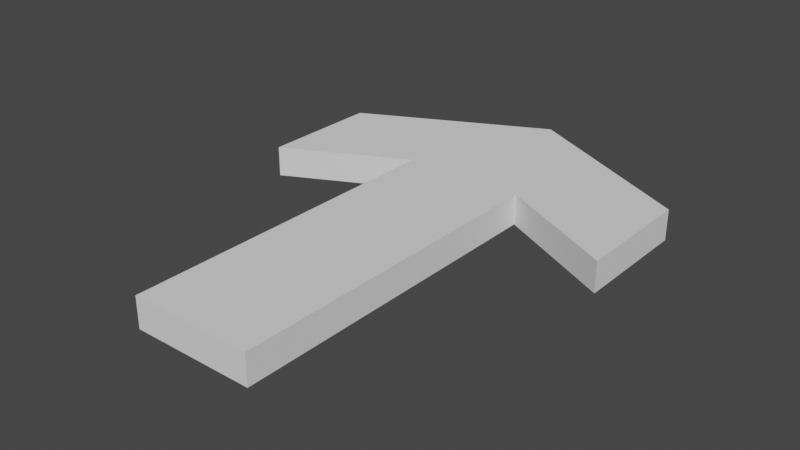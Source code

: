# Source: arrow.blend  (saved by Blender 2.91.10; exported with 4.5.12 LTS)
import bpy
from mathutils import Matrix  # noqa: F401  (used for matrix-valued properties, if any)

bpy.ops.wm.read_factory_settings(use_empty=True)
scene = bpy.context.scene
scene.name = 'Scene'

# ---- collections
col_collection = bpy.data.collections.new('Collection'); scene.collection.children.link(col_collection)

# ---- world
world_world = bpy.data.worlds.new('World'); scene.world = world_world
world_world.use_nodes = True; world_world.node_tree.nodes.clear()
_N = world_world.node_tree.nodes; _L = world_world.node_tree.links
n0 = _N.new('ShaderNodeOutputWorld'); n0.name = 'World Output'; n0.location = (300, 300)
n1 = _N.new('ShaderNodeBackground'); n1.name = 'Background'; n1.location = (10, 300)
n1.inputs[0].default_value = (0.05088, 0.05088, 0.05088, 1.0)
_L.new(n1.outputs[0], n0.inputs[0])
n0.is_active_output = True
world_world.color = (0.05088, 0.05088, 0.05088)
world_world.use_sun_shadow = False
world_world.sun_shadow_jitter_overblur = 0.0

# ---- meshes
me_plane = bpy.data.meshes.new('Plane')
me_plane.from_pydata([(-1.0, -8.0, 0.0), (1.0, -8.0, 0.0), (-1.0, -2.5, 0.0), (1.0, -2.5, 0.0), (-1.0, -0.5, 0.0), (1.0, -0.5, 0.0), (-3.0, -3.5, 0.0), (-3.0, -1.5, 0.0), (3.0, -3.5, 0.0), (3.0, -1.5, 0.0), (0.0, 0.0, 0.0), (0.0, 0.0, 0.0), (-1.0, -8.0, 0.5), (1.0, -8.0, 0.5), (-1.0, -2.5, 0.5), (1.0, -2.5, 0.5), (-1.0, -0.5, 0.5), (1.0, -0.5, 0.5), (-3.0, -3.5, 0.5), (-3.0, -1.5, 0.5), (3.0, -3.5, 0.5), (3.0, -1.5, 0.5), (0.0, 0.0, 0.5), (0.0, 0.0, 0.5)], [], [(0, 2, 3, 1), (2, 4, 5, 3), (2, 6, 7, 4), (5, 9, 8, 3), (4, 10, 11, 5), (12, 13, 15, 14), (14, 15, 17, 16), (14, 16, 19, 18), (17, 15, 20, 21), (16, 17, 23, 22), (11, 10, 22, 23), (8, 9, 21, 20), (2, 0, 12, 14), (7, 6, 18, 19), (5, 11, 23, 17), (3, 8, 20, 15), (0, 1, 13, 12), (4, 7, 19, 16), (10, 4, 16, 22), (9, 5, 17, 21), (1, 3, 15, 13), (6, 2, 14, 18)])
_uv = me_plane.uv_layers.new(name='UVMap')
_uv.uv.foreach_set('vector', [0.0, 0.0, 0.0, 1.0, 1.0, 1.0, 1.0, 0.0, 0.0, 1.0, 0.0, 1.0, 1.0, 1.0, 1.0, 1.0, 0.0, 1.0, 0.0, 1.0, 0.0, 1.0, 0.0, 1.0, 1.0, 1.0, 1.0, 1.0, 1.0, 1.0, 1.0, 1.0, 0.0, 1.0, 0.0, 1.0, 1.0, 1.0, 1.0, 1.0, 0.0, 0.0, 1.0, 0.0, 1.0, 1.0, 0.0, 1.0, 0.0, 1.0, 1.0, 1.0, 1.0, 1.0, 0.0, 1.0, 0.0, 1.0, 0.0, 1.0, 0.0, 1.0, 0.0, 1.0, 1.0, 1.0, 1.0, 1.0, 1.0, 1.0, 1.0, 1.0, 0.0, 1.0, 1.0, 1.0, 1.0, 1.0, 0.0, 1.0, 1.0, 1.0, 0.0, 1.0, 0.0, 1.0, 1.0, 1.0, 1.0, 1.0, 1.0, 1.0, 1.0, 1.0, 1.0, 1.0, 0.0, 1.0, 0.0, 0.0, 0.0, 0.0, 0.0, 1.0, 0.0, 1.0, 0.0, 1.0, 0.0, 1.0, 0.0, 1.0, 1.0, 1.0, 1.0, 1.0, 1.0, 1.0, 1.0, 1.0, 1.0, 1.0, 1.0, 1.0, 1.0, 1.0, 1.0, 1.0, 0.0, 0.0, 1.0, 0.0, 1.0, 0.0, 0.0, 0.0, 0.0, 1.0, 0.0, 1.0, 0.0, 1.0, 0.0, 1.0, 0.0, 1.0, 0.0, 1.0, 0.0, 1.0, 0.0, 1.0, 1.0, 1.0, 1.0, 1.0, 1.0, 1.0, 1.0, 1.0, 1.0, 0.0, 1.0, 1.0, 1.0, 1.0, 1.0, 0.0, 0.0, 1.0, 0.0, 1.0, 0.0, 1.0, 0.0, 1.0])
me_plane.use_remesh_fix_poles = True
me_plane.use_remesh_preserve_attributes = False
me_plane.use_mirror_vertex_groups = False
me_plane.update()

# ---- objects
ob_plane = bpy.data.objects.new('Plane', me_plane)

# ---- transforms, parenting, visibility, modifiers, constraints
ob_plane.location = (0.0, 0.0, 0.0)
ob_plane.lineart.crease_threshold = 0.0

# ---- collection membership
col_collection.objects.link(ob_plane)

# ---- scene / render settings (as saved in the file)
scene.frame_start = 1; scene.frame_end = 250; scene.frame_set(1)
scene.render.engine = 'BLENDER_EEVEE_NEXT'
scene.cycles.use_denoising = False
scene.cycles.samples = 128
scene.cycles.sampling_pattern = 'TABULATED_SOBOL'
scene.cycles.use_adaptive_sampling = False
scene.cycles.use_light_tree = False
scene.view_settings.view_transform = 'Filmic'
bpy.context.view_layer.update()

# ---- added for rendering (the .blend has no active camera and no usable light): camera, sun
cam_auto = bpy.data.cameras.new('AutoCamera')
cam_auto.lens = 50.0
cam_auto.sensor_width = 36.0
cam_auto.clip_end = 1000.0
ob_auto_camera = bpy.data.objects.new('AutoCamera', cam_auto)
scene.collection.objects.link(ob_auto_camera)
ob_auto_camera.location = (9.2638, -15.1166, 7.66104)
ob_auto_camera.rotation_euler = (1.09748, -7.21219e-08, 0.694738)
scene.camera = ob_auto_camera
light_auto_sun = bpy.data.lights.new('AutoSun', 'SUN')
light_auto_sun.energy = 3.0
light_auto_sun.angle = 0.0523599
ob_auto_sun = bpy.data.objects.new('AutoSun', light_auto_sun)
scene.collection.objects.link(ob_auto_sun)
ob_auto_sun.rotation_euler = (0.872665, 0.174533, 0.523599)
bpy.context.view_layer.update()
